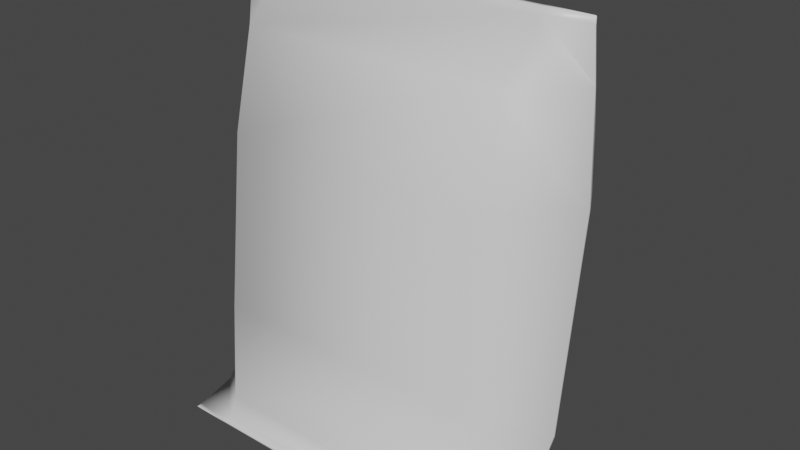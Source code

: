 # Source: chips.blend  (saved by Blender 3.2.14; exported with 4.5.12 LTS)
import bpy
from mathutils import Matrix  # noqa: F401  (used for matrix-valued properties, if any)

bpy.ops.wm.read_factory_settings(use_empty=True)
scene = bpy.context.scene
scene.name = 'Scene'

# ---- collections
col_collection = bpy.data.collections.new('Collection'); scene.collection.children.link(col_collection)

# ---- materials (node trees are filled in below, after node groups)
mat_material = bpy.data.materials.new('Material')
mat_material.alpha_threshold = 0.0
mat_material.use_transparent_shadow = False
mat_material.line_color = (0.0, 0.0, 0.0, 1.0)

# ---- material node trees
mat_material.use_nodes = True; mat_material.node_tree.nodes.clear()
_N = mat_material.node_tree.nodes; _L = mat_material.node_tree.links
n0 = _N.new('ShaderNodeOutputMaterial'); n0.name = 'Material Output'; n0.location = (300, 300)
n1 = _N.new('ShaderNodeBsdfPrincipled'); n1.name = 'Principled BSDF'; n1.location = (10, 300)
n1.distribution = 'GGX'
n1.subsurface_method = 'RANDOM_WALK_SKIN'
n1.inputs[2].default_value = 0.4
n1.inputs[3].default_value = 1.45
n1.inputs[27].default_value = (0.0, 0.0, 0.0, 1.0)
n1.inputs[28].default_value = 1.0
_L.new(n1.outputs[0], n0.inputs[0])
n0.is_active_output = True

# ---- world
world_world = bpy.data.worlds.new('World'); scene.world = world_world
world_world.use_nodes = True; world_world.node_tree.nodes.clear()
_N = world_world.node_tree.nodes; _L = world_world.node_tree.links
n0 = _N.new('ShaderNodeOutputWorld'); n0.name = 'World Output'; n0.location = (300, 300)
n1 = _N.new('ShaderNodeBackground'); n1.name = 'Background'; n1.location = (10, 300)
n1.inputs[0].default_value = (0.05088, 0.05088, 0.05088, 1.0)
_L.new(n1.outputs[0], n0.inputs[0])
n0.is_active_output = True
world_world.color = (0.05088, 0.05088, 0.05088)
world_world.use_sun_shadow = False
world_world.sun_shadow_jitter_overblur = 0.0

# ---- meshes
me_cube = bpy.data.meshes.new('Cube')
me_cube.from_pydata([(0.1637, 0.1556, 0.34), (0.1637, 0.1119, 0.04326), (0.1637, -0.05594, 0.3664), (0.1637, -0.07963, 0.1555), (-0.1637, 0.1556, 0.34), (-0.1637, 0.1119, 0.04326), (-0.1637, -0.05594, 0.3664), (-0.1637, -0.07963, 0.1555), (0.1637, 0.1085, 0.4825), (0.1637, -0.02768, 0.4825), (-0.1637, 0.1085, 0.4825), (-0.1637, -0.02768, 0.4825), (0.1637, 0.0352, 0.5416), (0.1637, 0.02839, 0.5416), (-0.1637, 0.0352, 0.5416), (-0.1637, 0.02839, 0.5416), (0.1637, 0.0352, 0.5497), (0.1637, 0.02839, 0.5497), (-0.1637, 0.0352, 0.5497), (-0.1637, 0.02839, 0.5497), (0.1637, -0.01491, -0.0003916), (0.1637, -0.08947, 0.02894), (-0.1637, -0.01491, -0.0003916), (-0.1637, -0.08947, 0.02894), (0.1637, -0.09951, 0.0004952), (0.1637, -0.1012, 0.004669), (-0.1637, -0.09951, 0.0004952), (-0.1637, -0.1012, 0.004669), (0.1637, -0.1067, 0.0002311), (0.1637, -0.1084, 0.004405), (-0.1637, -0.1067, 0.0002311), (-0.1637, -0.1084, 0.004405), (0.2212, 0.04985, 0.3532), (0.2212, 0.01614, 0.09937), (0.2212, 0.04826, 0.3548), (0.2212, 0.01455, 0.101), (0.2212, 0.0404, 0.4825), (0.2212, 0.03881, 0.4841), (0.2212, 0.03179, 0.5416), (0.2212, 0.0302, 0.5432), (0.2212, 0.03179, 0.5497), (0.2212, 0.0302, 0.5512), (0.2212, -0.05219, 0.01428), (0.2212, -0.05378, 0.01587), (0.2212, -0.1004, 0.002582), (0.2212, -0.102, 0.004172), (0.2212, -0.1075, 0.002318), (0.2212, -0.1091, 0.003908), (-0.2159, 0.05144, 0.3532), (-0.2159, 0.01773, 0.09937), (-0.2159, 0.04985, 0.3532), (-0.2159, 0.01614, 0.09937), (-0.2159, 0.04199, 0.4825), (-0.2159, 0.0404, 0.4825), (-0.2159, 0.03338, 0.5416), (-0.2159, 0.03179, 0.5416), (-0.2159, 0.03338, 0.5497), (-0.2159, 0.03179, 0.5497), (-0.2159, -0.0506, 0.01428), (-0.2159, -0.05219, 0.01428), (-0.2159, -0.09877, 0.002582), (-0.2159, -0.1004, 0.002582), (-0.2159, -0.1059, 0.002318), (-0.2159, -0.1075, 0.002318)], [], [(0, 4, 10, 8), (3, 2, 6, 7), (27, 23, 59, 61), (3, 7, 23, 21), (25, 29, 47, 45), (5, 4, 0, 1), (26, 30, 62, 60), (6, 2, 9, 11), (22, 26, 60, 58), (8, 12, 38, 36), (5, 22, 58, 49), (11, 9, 13, 15), (8, 10, 14, 12), (24, 20, 42, 44), (16, 18, 19, 17), (15, 13, 17, 19), (12, 14, 18, 16), (17, 13, 39, 41), (3, 21, 43, 35), (4, 5, 49, 48), (2, 3, 35, 34), (5, 1, 20, 22), (25, 27, 31, 29), (22, 20, 24, 26), (21, 23, 27, 25), (6, 11, 53, 50), (30, 28, 29, 31), (31, 27, 61, 63), (13, 9, 37, 39), (26, 24, 28, 30), (33, 32, 34, 35), (34, 32, 36, 37), (37, 36, 38, 39), (39, 38, 40, 41), (42, 43, 45, 44), (33, 35, 43, 42), (44, 45, 47, 46), (12, 16, 40, 38), (20, 1, 33, 42), (16, 17, 41, 40), (28, 24, 44, 46), (1, 0, 32, 33), (0, 8, 36, 32), (29, 28, 46, 47), (9, 2, 34, 37), (21, 25, 45, 43), (51, 50, 48, 49), (52, 53, 55, 54), (48, 50, 53, 52), (54, 55, 57, 56), (51, 49, 58, 59), (59, 58, 60, 61), (61, 60, 62, 63), (30, 31, 63, 62), (19, 18, 56, 57), (10, 4, 48, 52), (11, 15, 55, 53), (15, 19, 57, 55), (14, 10, 52, 54), (7, 6, 50, 51), (23, 7, 51, 59), (18, 14, 54, 56)])
me_cube.polygons.foreach_set('use_smooth', [True] * 62)
_uv = me_cube.uv_layers.new(name='UVMap')
_uv.uv.foreach_set('vector', [0.851, 0.5357, 0.851, 0.4909, 0.851, 0.4909, 0.851, 0.5357, 0.6062, 0.235, 0.6062, 0.6278, 7.784e-05, 0.6278, 7.79e-05, 0.235, 0.8062, 0.6252, 0.8062, 0.6252, 0.8062, 0.6252, 0.8062, 0.6252, 0.6062, 0.235, 7.79e-05, 0.235, 7.79e-05, 7.784e-05, 0.6062, 7.796e-05, 0.8062, 0.5805, 0.8062, 0.5805, 0.8062, 0.5805, 0.8062, 0.5805, 0.8062, 0.4909, 0.851, 0.4909, 0.851, 0.5357, 0.8062, 0.5357, 0.8062, 0.4909, 0.8062, 0.4909, 0.8062, 0.4909, 0.8062, 0.4909, 7.784e-05, 0.6278, 0.6062, 0.6278, 0.6062, 0.8491, 7.79e-05, 0.8491, 0.8062, 0.4909, 0.8062, 0.4909, 0.8062, 0.4909, 0.8062, 0.4909, 0.851, 0.5357, 0.851, 0.5357, 0.851, 0.5357, 0.851, 0.5357, 0.8062, 0.4909, 0.8062, 0.4909, 0.8062, 0.4909, 0.8062, 0.4909, 7.79e-05, 0.8491, 0.6062, 0.8491, 0.6062, 0.9999, 7.784e-05, 0.9999, 0.851, 0.5357, 0.851, 0.4909, 0.851, 0.4909, 0.851, 0.5357, 0.8062, 0.5357, 0.8062, 0.5357, 0.8062, 0.5357, 0.8062, 0.5357, 0.851, 0.5357, 0.8958, 0.5357, 0.8958, 0.5805, 0.851, 0.5805, 0.851, 0.6252, 0.851, 0.5805, 0.851, 0.5805, 0.851, 0.6252, 0.851, 0.5357, 0.851, 0.4909, 0.851, 0.4909, 0.851, 0.5357, 0.851, 0.5805, 0.851, 0.5805, 0.851, 0.5805, 0.851, 0.5805, 0.8062, 0.5805, 0.8062, 0.5805, 0.8062, 0.5805, 0.8062, 0.5805, 0.851, 0.4909, 0.8062, 0.4909, 0.8062, 0.4909, 0.851, 0.4909, 0.851, 0.5805, 0.8062, 0.5805, 0.8062, 0.5805, 0.851, 0.5805, 0.8062, 0.4909, 0.8062, 0.5357, 0.8062, 0.5357, 0.8062, 0.4909, 0.8062, 0.5805, 0.8062, 0.6252, 0.8062, 0.6252, 0.8062, 0.5805, 0.8062, 0.4909, 0.8062, 0.5357, 0.8062, 0.5357, 0.8062, 0.4909, 0.8062, 0.5805, 0.8062, 0.6252, 0.8062, 0.6252, 0.8062, 0.5805, 0.851, 0.6252, 0.851, 0.6252, 0.851, 0.6252, 0.851, 0.6252, 0.7614, 0.5357, 0.8062, 0.5357, 0.8062, 0.5805, 0.7614, 0.5805, 0.8062, 0.6252, 0.8062, 0.6252, 0.8062, 0.6252, 0.8062, 0.6252, 0.851, 0.5805, 0.851, 0.5805, 0.851, 0.5805, 0.851, 0.5805, 0.8062, 0.4909, 0.8062, 0.5357, 0.8062, 0.5357, 0.8062, 0.4909, 0.8062, 0.5357, 0.851, 0.5357, 0.851, 0.5805, 0.8062, 0.5805, 0.851, 0.5805, 0.851, 0.5357, 0.851, 0.5357, 0.851, 0.5805, 0.851, 0.5805, 0.851, 0.5357, 0.851, 0.5357, 0.851, 0.5805, 0.851, 0.5805, 0.851, 0.5357, 0.851, 0.5357, 0.851, 0.5805, 0.8062, 0.5357, 0.8062, 0.5805, 0.8062, 0.5805, 0.8062, 0.5357, 0.8062, 0.5357, 0.8062, 0.5805, 0.8062, 0.5805, 0.8062, 0.5357, 0.8062, 0.5357, 0.8062, 0.5805, 0.8062, 0.5805, 0.8062, 0.5357, 0.851, 0.5357, 0.851, 0.5357, 0.851, 0.5357, 0.851, 0.5357, 0.8062, 0.5357, 0.8062, 0.5357, 0.8062, 0.5357, 0.8062, 0.5357, 0.851, 0.5357, 0.851, 0.5805, 0.851, 0.5805, 0.851, 0.5357, 0.8062, 0.5357, 0.8062, 0.5357, 0.8062, 0.5357, 0.8062, 0.5357, 0.8062, 0.5357, 0.851, 0.5357, 0.851, 0.5357, 0.8062, 0.5357, 0.851, 0.5357, 0.851, 0.5357, 0.851, 0.5357, 0.851, 0.5357, 0.8062, 0.5805, 0.8062, 0.5357, 0.8062, 0.5357, 0.8062, 0.5805, 0.851, 0.5805, 0.851, 0.5805, 0.851, 0.5805, 0.851, 0.5805, 0.8062, 0.5805, 0.8062, 0.5805, 0.8062, 0.5805, 0.8062, 0.5805, 0.8062, 0.4461, 0.851, 0.4461, 0.851, 0.4909, 0.8062, 0.4909, 0.851, 0.4909, 0.851, 0.4461, 0.851, 0.4461, 0.851, 0.4909, 0.851, 0.4909, 0.851, 0.4461, 0.851, 0.4461, 0.851, 0.4909, 0.851, 0.4909, 0.851, 0.4461, 0.851, 0.4461, 0.851, 0.4909, 0.8062, 0.4461, 0.8062, 0.4909, 0.8062, 0.4909, 0.8062, 0.4461, 0.8062, 0.4461, 0.8062, 0.4909, 0.8062, 0.4909, 0.8062, 0.4461, 0.8062, 0.4461, 0.8062, 0.4909, 0.8062, 0.4909, 0.8062, 0.4461, 0.7614, 0.5357, 0.7614, 0.5805, 0.7614, 0.5805, 0.7614, 0.5357, 0.8958, 0.5805, 0.8958, 0.5357, 0.8958, 0.5357, 0.8958, 0.5805, 0.851, 0.4909, 0.851, 0.4909, 0.851, 0.4909, 0.851, 0.4909, 0.851, 0.6252, 0.851, 0.6252, 0.851, 0.6252, 0.851, 0.6252, 0.851, 0.6252, 0.851, 0.6252, 0.851, 0.6252, 0.851, 0.6252, 0.851, 0.4909, 0.851, 0.4909, 0.851, 0.4909, 0.851, 0.4909, 0.8062, 0.6252, 0.851, 0.6252, 0.851, 0.6252, 0.8062, 0.6252, 0.8062, 0.6252, 0.8062, 0.6252, 0.8062, 0.6252, 0.8062, 0.6252, 0.851, 0.4909, 0.851, 0.4909, 0.851, 0.4909, 0.851, 0.4909])
me_cube.materials.append(mat_material)
me_cube.use_mirror_vertex_groups = False
me_cube.update()

# ---- objects
ob_cube = bpy.data.objects.new('Cube', me_cube)

# ---- transforms, parenting, visibility, modifiers, constraints
ob_cube.location = (0.0, 0.0, 0.0)
ob_cube.lock_rotations_4d = False
ob_cube.empty_display_type = 'ARROWS'
ob_cube.lineart.crease_threshold = 0.0

# ---- collection membership
col_collection.objects.link(ob_cube)

# ---- scene / render settings (as saved in the file)
scene.frame_start = 1; scene.frame_end = 250; scene.frame_set(1)
scene.render.engine = 'BLENDER_EEVEE_NEXT'
scene.cycles.sampling_pattern = 'TABULATED_SOBOL'
scene.cycles.use_light_tree = False
scene.view_settings.view_transform = 'Filmic'
bpy.context.view_layer.update()

# ---- added for rendering (the .blend has no active camera and no usable light): camera, sun
cam_auto = bpy.data.cameras.new('AutoCamera')
cam_auto.lens = 50.0
cam_auto.sensor_width = 36.0
cam_auto.clip_end = 1000.0
ob_auto_camera = bpy.data.objects.new('AutoCamera', cam_auto)
scene.collection.objects.link(ob_auto_camera)
ob_auto_camera.location = (0.69841, -0.811648, 0.832034)
ob_auto_camera.rotation_euler = (1.09748, -7.21219e-08, 0.694738)
scene.camera = ob_auto_camera
light_auto_sun = bpy.data.lights.new('AutoSun', 'SUN')
light_auto_sun.energy = 3.0
light_auto_sun.angle = 0.0523599
ob_auto_sun = bpy.data.objects.new('AutoSun', light_auto_sun)
scene.collection.objects.link(ob_auto_sun)
ob_auto_sun.rotation_euler = (0.872665, 0.174533, 0.523599)
bpy.context.view_layer.update()
